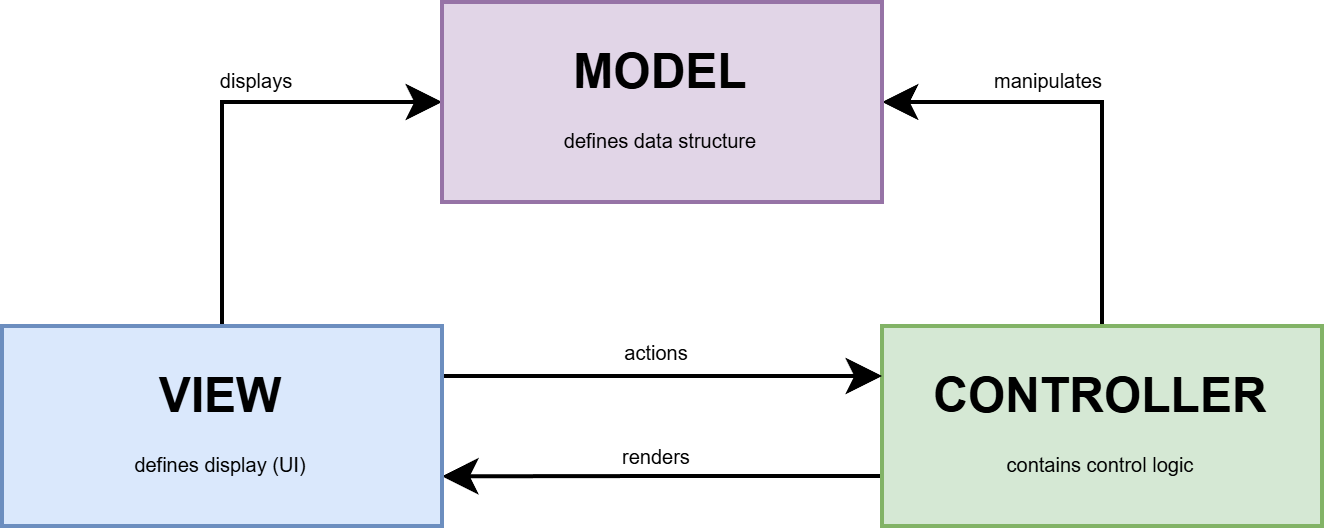

The diagram above was exported from draw.io. Its source (the exported page's mxGraphModel, read from the mxfile embedded in the PNG):
<mxGraphModel dx="631" dy="337" grid="1" gridSize="10" guides="1" tooltips="1" connect="1" arrows="1" fold="1" page="1" pageScale="1" pageWidth="1169" pageHeight="827" math="0" shadow="0">
  <root>
    <mxCell id="0" />
    <mxCell id="1" parent="0" />
    <mxCell id="UXtSixnxOfquCgN07qua-6" style="edgeStyle=orthogonalEdgeStyle;rounded=0;orthogonalLoop=1;jettySize=auto;html=1;entryX=0.5;entryY=0;entryDx=0;entryDy=0;exitX=0;exitY=0.5;exitDx=0;exitDy=0;startArrow=classic;startFill=1;endArrow=none;endFill=0;" edge="1" parent="1" source="UXtSixnxOfquCgN07qua-1" target="UXtSixnxOfquCgN07qua-3">
      <mxGeometry relative="1" as="geometry" />
    </mxCell>
    <mxCell id="UXtSixnxOfquCgN07qua-7" style="edgeStyle=orthogonalEdgeStyle;rounded=0;orthogonalLoop=1;jettySize=auto;html=1;entryX=0.5;entryY=0;entryDx=0;entryDy=0;exitX=1;exitY=0.5;exitDx=0;exitDy=0;endArrow=none;endFill=0;startArrow=classic;startFill=1;" edge="1" parent="1" source="UXtSixnxOfquCgN07qua-1" target="UXtSixnxOfquCgN07qua-2">
      <mxGeometry relative="1" as="geometry" />
    </mxCell>
    <mxCell id="UXtSixnxOfquCgN07qua-1" value="&lt;b&gt;MODEL&lt;/b&gt;&lt;div&gt;&lt;font style=&quot;font-size: 5px;&quot;&gt;defines data structure&lt;/font&gt;&lt;/div&gt;" style="html=1;whiteSpace=wrap;fillColor=#e1d5e7;strokeColor=#9673a6;" vertex="1" parent="1">
      <mxGeometry x="440" y="389" width="110" height="50" as="geometry" />
    </mxCell>
    <mxCell id="UXtSixnxOfquCgN07qua-9" style="edgeStyle=orthogonalEdgeStyle;rounded=0;orthogonalLoop=1;jettySize=auto;html=1;exitX=0;exitY=0.75;exitDx=0;exitDy=0;" edge="1" parent="1" source="UXtSixnxOfquCgN07qua-2">
      <mxGeometry relative="1" as="geometry">
        <mxPoint x="440.0000000000001" y="507.5769230769231" as="targetPoint" />
      </mxGeometry>
    </mxCell>
    <mxCell id="UXtSixnxOfquCgN07qua-2" value="&lt;b&gt;CONTROLLER&lt;/b&gt;&lt;div&gt;&lt;font style=&quot;font-size: 5px;&quot;&gt;contains control logic&lt;/font&gt;&lt;/div&gt;" style="html=1;whiteSpace=wrap;fillColor=#d5e8d4;strokeColor=#82b366;" vertex="1" parent="1">
      <mxGeometry x="550" y="470" width="110" height="50" as="geometry" />
    </mxCell>
    <mxCell id="UXtSixnxOfquCgN07qua-8" style="edgeStyle=orthogonalEdgeStyle;rounded=0;orthogonalLoop=1;jettySize=auto;html=1;exitX=1;exitY=0.25;exitDx=0;exitDy=0;entryX=0;entryY=0.25;entryDx=0;entryDy=0;" edge="1" parent="1" source="UXtSixnxOfquCgN07qua-3" target="UXtSixnxOfquCgN07qua-2">
      <mxGeometry relative="1" as="geometry" />
    </mxCell>
    <mxCell id="UXtSixnxOfquCgN07qua-3" value="&lt;b&gt;VIEW&lt;/b&gt;&lt;div&gt;&lt;font style=&quot;font-size: 5px;&quot;&gt;defines display (UI)&lt;/font&gt;&lt;/div&gt;" style="html=1;whiteSpace=wrap;fillColor=#dae8fc;strokeColor=#6c8ebf;" vertex="1" parent="1">
      <mxGeometry x="330" y="470" width="110" height="50" as="geometry" />
    </mxCell>
    <mxCell id="UXtSixnxOfquCgN07qua-12" value="&lt;font style=&quot;font-size: 5px; background-color: rgb(255, 255, 255);&quot;&gt;&amp;nbsp;manipulates&amp;nbsp;&lt;/font&gt;" style="text;html=1;align=center;verticalAlign=middle;whiteSpace=wrap;rounded=0;" vertex="1" parent="1">
      <mxGeometry x="562" y="392" width="60" height="30" as="geometry" />
    </mxCell>
    <mxCell id="UXtSixnxOfquCgN07qua-13" value="&lt;font style=&quot;font-size: 5px; background-color: rgb(255, 255, 255);&quot;&gt;&amp;nbsp;displays&amp;nbsp;&lt;/font&gt;" style="text;html=1;align=center;verticalAlign=middle;whiteSpace=wrap;rounded=0;" vertex="1" parent="1">
      <mxGeometry x="364" y="392" width="60" height="30" as="geometry" />
    </mxCell>
    <mxCell id="UXtSixnxOfquCgN07qua-14" value="&lt;font style=&quot;font-size: 5px; background-color: rgb(255, 255, 255);&quot;&gt;&amp;nbsp;actions&amp;nbsp;&lt;/font&gt;" style="text;html=1;align=center;verticalAlign=middle;whiteSpace=wrap;rounded=0;" vertex="1" parent="1">
      <mxGeometry x="464" y="460" width="60" height="30" as="geometry" />
    </mxCell>
    <mxCell id="UXtSixnxOfquCgN07qua-15" value="&lt;font style=&quot;font-size: 5px; background-color: rgb(255, 255, 255);&quot;&gt;&amp;nbsp;renders&amp;nbsp;&lt;/font&gt;" style="text;html=1;align=center;verticalAlign=middle;whiteSpace=wrap;rounded=0;" vertex="1" parent="1">
      <mxGeometry x="464" y="486" width="60" height="30" as="geometry" />
    </mxCell>
  </root>
</mxGraphModel>